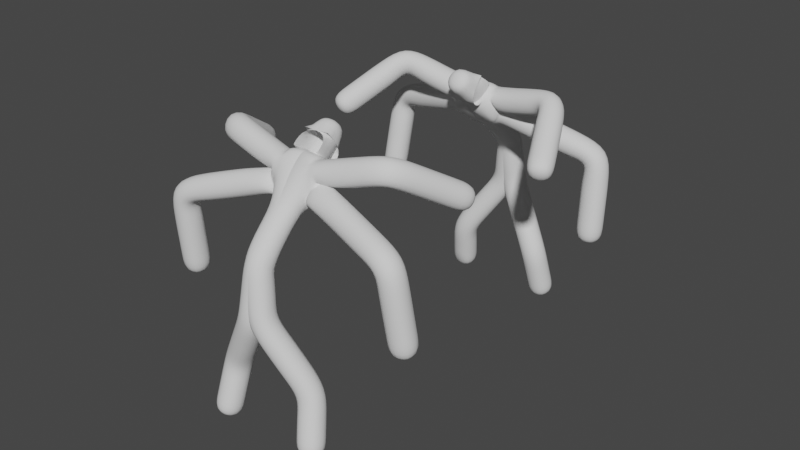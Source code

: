 # Source: WarLike_Embrace.blend  (saved by Blender 2.92.15; exported with 4.5.12 LTS)
import bpy
from mathutils import Matrix  # noqa: F401  (used for matrix-valued properties, if any)

bpy.ops.wm.read_factory_settings(use_empty=True)
scene = bpy.context.scene
scene.name = 'Scene'

# ---- collections
col_collection = bpy.data.collections.new('Collection'); scene.collection.children.link(col_collection)

# ---- world
world_world = bpy.data.worlds.new('World'); scene.world = world_world
world_world.use_nodes = True; world_world.node_tree.nodes.clear()
_N = world_world.node_tree.nodes; _L = world_world.node_tree.links
n0 = _N.new('ShaderNodeOutputWorld'); n0.name = 'World Output'; n0.location = (300, 300)
n1 = _N.new('ShaderNodeBackground'); n1.name = 'Background'; n1.location = (10, 300)
n1.inputs[0].default_value = (0.05088, 0.05088, 0.05088, 1.0)
_L.new(n1.outputs[0], n0.inputs[0])
n0.is_active_output = True
world_world.color = (0.05088, 0.05088, 0.05088)
world_world.use_sun_shadow = False
world_world.sun_shadow_jitter_overblur = 0.0

# ---- meshes
me_plane = bpy.data.meshes.new('Plane')
me_plane.from_pydata([(0.09463, 1.237, 0.9063), (0.1663, 0.7568, 1.027), (-0.3, 0.7321, 1.205), (-0.3717, 1.212, 1.085), (-0.6243, 0.6867, -0.1209), (-0.567, 0.1987, -0.0282), (-1.034, 0.1777, 0.1498), (-1.091, 0.6657, 0.05705), (-0.7317, 0.6896, -1.094), (-0.6969, 0.1908, -1.094), (-1.192, 0.1562, -1.033), (-1.227, 0.655, -1.033), (0.2386, 1.386, 2.094), (0.2827, 0.8978, 1.996), (-0.2147, 0.8495, 2.014), (-0.2587, 1.338, 2.111), (2.015, 0.9876, 2.407), (1.995, 0.493, 2.478), (2.386, 0.5211, 2.787), (2.406, 1.016, 2.717), (2.082, 0.3955, 0.9397), (2.018, -0.06656, 1.12), (2.513, -0.1152, 1.17), (2.577, 0.3469, 0.9902), (1.785, 0.5453, 3.583), (1.499, 0.1371, 3.541), (1.475, 0.1035, 4.039), (1.76, 0.5117, 4.081), (0.253, -0.4398, 4.05), (-0.247, -0.4466, 4.05), (-0.2524, -0.04426, 4.346), (0.2475, -0.03743, 4.346), (2.428, -0.9521, 3.127), (1.966, -1.143, 3.126), (2.018, -1.27, 3.607), (2.48, -1.08, 3.608), (-0.1875, 1.021, 0.4818), (-0.08822, 0.563, 0.6556), (-0.5021, 0.5795, 0.9356), (-0.6014, 1.038, 0.7618), (-0.4296, 0.8371, 0.1347), (-0.3303, 0.3789, 0.3084), (-0.7443, 0.3954, 0.5884), (-0.8436, 0.8536, 0.4147), (-0.6432, 0.6958, -0.3755), (-0.6084, 0.197, -0.3755), (-1.103, 0.1624, -0.3142), (-1.138, 0.6612, -0.3142), (-0.6875, 0.6927, -0.7348), (-0.6526, 0.1939, -0.7348), (-1.148, 0.1593, -0.6735), (-1.183, 0.6581, -0.6735), (0.1919, 1.345, 1.66), (0.2491, 0.8517, 1.719), (-0.2443, 0.802, 1.782), (-0.3016, 1.295, 1.723), (0.1536, 1.3, 1.327), (0.2109, 0.8072, 1.386), (-0.2826, 0.7575, 1.45), (-0.3398, 1.251, 1.39), (0.2714, 0.784, 2.998), (0.268, 0.434, 2.8), (-0.2302, 0.4017, 2.773), (-0.2712, 0.8359, 3.018), (0.2338, 1.11, 2.617), (0.2748, 0.6755, 2.372), (-0.2234, 0.6432, 2.346), (-0.2644, 1.077, 2.59), (1.641, 0.9163, 2.508), (1.722, 0.4228, 2.508), (1.876, 0.4481, 2.982), (1.796, 0.9415, 2.982), (1.199, 0.8441, 2.655), (1.28, 0.3506, 2.655), (1.435, 0.3759, 3.13), (1.354, 0.8694, 3.13), (0.7575, 0.7719, 2.803), (0.8381, 0.2785, 2.803), (0.9928, 0.3038, 3.278), (0.9122, 0.7972, 3.278), (0.3963, 0.2063, 2.951), (0.5511, 0.2316, 3.426), (0.4758, 0.6741, 3.32), (2.058, 0.5491, 1.325), (1.994, 0.08698, 1.505), (2.489, 0.03832, 1.556), (2.553, 0.5004, 1.376), (2.033, 0.7026, 1.711), (1.97, 0.2405, 1.891), (2.465, 0.1919, 1.941), (2.528, 0.654, 1.761), (2.009, 0.8562, 2.096), (1.945, 0.3941, 2.276), (2.44, 0.3454, 2.327), (2.504, 0.8075, 2.147), (0.4601, 0.1235, 3.215), (0.3212, 0.1294, 3.695), (0.3423, 0.629, 3.695), (0.8908, 0.6058, 3.334), (0.8697, 0.1062, 3.334), (0.7308, 0.1121, 3.814), (0.7518, 0.6117, 3.814), (1.3, 0.5885, 3.452), (1.279, 0.08896, 3.452), (1.14, 0.09483, 3.933), (1.161, 0.5944, 3.933), (0.2472, -0.01608, 3.475), (-0.2527, -0.02291, 3.475), (-0.2582, 0.3794, 3.772), (0.2417, 0.3863, 3.772), (0.2501, -0.2279, 3.762), (-0.2498, -0.2348, 3.762), (-0.2553, 0.1676, 4.059), (0.2446, 0.1744, 4.059), (1.984, 0.1246, 3.46), (1.521, -0.06608, 3.459), (1.573, -0.1936, 3.94), (2.035, -0.002913, 3.941), (2.132, -0.2343, 3.349), (1.67, -0.425, 3.348), (1.721, -0.5525, 3.829), (2.183, -0.3618, 3.83), (2.28, -0.5932, 3.238), (1.818, -0.7838, 3.237), (1.869, -0.9113, 3.718), (2.332, -0.7207, 3.719), (0.2714, 0.784, 2.998), (0.3963, 0.2063, 2.951), (0.5511, 0.2316, 3.426), (0.4758, 0.6741, 3.32), (0.3423, 0.629, 3.695), (0.3212, 0.1294, 3.695), (0.4601, 0.1235, 3.215), (0.4758, 0.6741, 3.32), (0.2417, 0.3863, 3.772), (-0.2582, 0.3794, 3.772), (-0.2527, -0.02291, 3.475), (0.2472, -0.01608, 3.475)], [(113, 134)], [(106, 96, 107), (23, 22, 21, 20), (96, 137, 136, 107), (107, 136, 135, 108), (62, 80, 107), (80, 106, 107), (80, 95, 106), (82, 133, 132, 81), (81, 132, 131, 96), (97, 109, 96), (109, 108, 96), (96, 131, 130, 97), (109, 97, 108), (97, 63, 108), (97, 130, 133, 82), (63, 62, 107, 108), (97, 60, 63), (61, 80, 62), (82, 129, 126, 61), (61, 126, 127, 80), (81, 95, 80), (80, 127, 128, 81), (81, 128, 129, 82), (8, 9, 10, 11), (81, 96, 106, 95), (82, 61, 60, 97), (31, 30, 29, 28), (35, 34, 33, 32), (0, 1, 37, 36), (1, 2, 38, 37), (2, 3, 39, 38), (3, 0, 36, 39), (36, 37, 41, 40), (37, 38, 42, 41), (38, 39, 43, 42), (39, 36, 40, 43), (40, 41, 5, 4), (41, 42, 6, 5), (42, 43, 7, 6), (43, 40, 4, 7), (4, 5, 45, 44), (5, 6, 46, 45), (6, 7, 47, 46), (7, 4, 44, 47), (44, 45, 49, 48), (45, 46, 50, 49), (46, 47, 51, 50), (47, 44, 48, 51), (48, 49, 9, 8), (49, 50, 10, 9), (50, 51, 11, 10), (51, 48, 8, 11), (12, 13, 53, 52), (13, 14, 54, 53), (14, 15, 55, 54), (15, 12, 52, 55), (52, 53, 57, 56), (53, 54, 58, 57), (54, 55, 59, 58), (55, 52, 56, 59), (56, 57, 1, 0), (57, 58, 2, 1), (58, 59, 3, 2), (59, 56, 0, 3), (60, 61, 65, 64), (61, 62, 66, 65), (62, 63, 67, 66), (63, 60, 64, 67), (64, 65, 13, 12), (65, 66, 14, 13), (66, 67, 15, 14), (67, 64, 12, 15), (16, 17, 69, 68), (17, 18, 70, 69), (18, 19, 71, 70), (19, 16, 68, 71), (68, 69, 73, 72), (69, 70, 74, 73), (70, 71, 75, 74), (71, 68, 72, 75), (72, 73, 77, 76), (73, 74, 78, 77), (74, 75, 79, 78), (75, 72, 76, 79), (76, 77, 127, 126), (77, 78, 128, 127), (78, 79, 129, 128), (79, 76, 126, 129), (20, 21, 84, 83), (21, 22, 85, 84), (22, 23, 86, 85), (23, 20, 83, 86), (83, 84, 88, 87), (84, 85, 89, 88), (85, 86, 90, 89), (86, 83, 87, 90), (87, 88, 92, 91), (88, 89, 93, 92), (89, 90, 94, 93), (90, 87, 91, 94), (91, 92, 17, 16), (92, 93, 18, 17), (93, 94, 19, 18), (94, 91, 16, 19), (98, 99, 132, 133), (99, 100, 131, 132), (100, 101, 130, 131), (101, 98, 133, 130), (102, 103, 99, 98), (103, 104, 100, 99), (104, 105, 101, 100), (105, 102, 98, 101), (24, 25, 103, 102), (25, 26, 104, 103), (26, 27, 105, 104), (27, 24, 102, 105), (110, 111, 136, 137), (111, 112, 135, 136), (28, 29, 111, 110), (29, 30, 112, 111), (30, 31, 113, 112), (31, 28, 110, 113), (114, 115, 25, 24), (115, 116, 26, 25), (116, 117, 27, 26), (117, 114, 24, 27), (118, 119, 115, 114), (119, 120, 116, 115), (120, 121, 117, 116), (121, 118, 114, 117), (122, 123, 119, 118), (123, 124, 120, 119), (124, 125, 121, 120), (125, 122, 118, 121), (32, 33, 123, 122), (33, 34, 124, 123), (34, 35, 125, 124), (35, 32, 122, 125)])
me_plane.polygons.foreach_set('use_smooth', [True] * 138)
me_plane.use_remesh_fix_poles = True
me_plane.use_remesh_preserve_attributes = False
me_plane.use_mirror_vertex_groups = False
me_plane.update()
me_plane_001 = bpy.data.meshes.new('Plane.001')
me_plane_001.from_pydata([(0.09463, 1.237, 0.9063), (0.1663, 0.7568, 1.027), (-0.3, 0.7321, 1.205), (-0.3717, 1.212, 1.085), (-0.6243, 0.6867, -0.1209), (-0.567, 0.1987, -0.0282), (-1.034, 0.1777, 0.1498), (-1.091, 0.6657, 0.05705), (-0.7317, 0.6896, -1.094), (-0.6969, 0.1908, -1.094), (-1.192, 0.1562, -1.033), (-1.227, 0.655, -1.033), (0.2386, 1.386, 2.094), (0.2827, 0.8978, 1.996), (-0.2147, 0.8495, 2.014), (-0.2587, 1.338, 2.111), (2.015, 0.9876, 2.407), (1.995, 0.493, 2.478), (2.386, 0.5211, 2.787), (2.406, 1.016, 2.717), (2.082, 0.3955, 0.9397), (2.018, -0.06656, 1.12), (2.513, -0.1152, 1.17), (2.577, 0.3469, 0.9902), (1.785, 0.5453, 3.583), (1.499, 0.1371, 3.541), (1.475, 0.1035, 4.039), (1.76, 0.5117, 4.081), (0.253, -0.4398, 4.05), (-0.247, -0.4466, 4.05), (-0.2524, -0.04426, 4.346), (0.2475, -0.03743, 4.346), (2.428, -0.9521, 3.127), (1.966, -1.143, 3.126), (2.018, -1.27, 3.607), (2.48, -1.08, 3.608), (-0.1875, 1.021, 0.4818), (-0.08822, 0.563, 0.6556), (-0.5021, 0.5795, 0.9356), (-0.6014, 1.038, 0.7618), (-0.4296, 0.8371, 0.1347), (-0.3303, 0.3789, 0.3084), (-0.7443, 0.3954, 0.5884), (-0.8436, 0.8536, 0.4147), (-0.6432, 0.6958, -0.3755), (-0.6084, 0.197, -0.3755), (-1.103, 0.1624, -0.3142), (-1.138, 0.6612, -0.3142), (-0.6875, 0.6927, -0.7348), (-0.6526, 0.1939, -0.7348), (-1.148, 0.1593, -0.6735), (-1.183, 0.6581, -0.6735), (0.1919, 1.345, 1.66), (0.2491, 0.8517, 1.719), (-0.2443, 0.802, 1.782), (-0.3016, 1.295, 1.723), (0.1536, 1.3, 1.327), (0.2109, 0.8072, 1.386), (-0.2826, 0.7575, 1.45), (-0.3398, 1.251, 1.39), (0.2714, 0.784, 2.998), (0.268, 0.434, 2.8), (-0.2302, 0.4017, 2.773), (-0.2712, 0.8359, 3.018), (0.2338, 1.11, 2.617), (0.2748, 0.6755, 2.372), (-0.2234, 0.6432, 2.346), (-0.2644, 1.077, 2.59), (1.641, 0.9163, 2.508), (1.722, 0.4228, 2.508), (1.876, 0.4481, 2.982), (1.796, 0.9415, 2.982), (1.199, 0.8441, 2.655), (1.28, 0.3506, 2.655), (1.435, 0.3759, 3.13), (1.354, 0.8694, 3.13), (0.7575, 0.7719, 2.803), (0.8381, 0.2785, 2.803), (0.9928, 0.3038, 3.278), (0.9122, 0.7972, 3.278), (0.3963, 0.2063, 2.951), (0.5511, 0.2316, 3.426), (0.4758, 0.6741, 3.32), (2.058, 0.5491, 1.325), (1.994, 0.08698, 1.505), (2.489, 0.03832, 1.556), (2.553, 0.5004, 1.376), (2.033, 0.7026, 1.711), (1.97, 0.2405, 1.891), (2.465, 0.1919, 1.941), (2.528, 0.654, 1.761), (2.009, 0.8562, 2.096), (1.945, 0.3941, 2.276), (2.44, 0.3454, 2.327), (2.504, 0.8075, 2.147), (0.4601, 0.1235, 3.215), (0.3212, 0.1294, 3.695), (0.3423, 0.629, 3.695), (0.8908, 0.6058, 3.334), (0.8697, 0.1062, 3.334), (0.7308, 0.1121, 3.814), (0.7518, 0.6117, 3.814), (1.3, 0.5885, 3.452), (1.279, 0.08896, 3.452), (1.14, 0.09483, 3.933), (1.161, 0.5944, 3.933), (0.2472, -0.01608, 3.475), (-0.2527, -0.02291, 3.475), (-0.2582, 0.3794, 3.772), (0.2417, 0.3863, 3.772), (0.2501, -0.2279, 3.762), (-0.2498, -0.2348, 3.762), (-0.2553, 0.1676, 4.059), (0.2446, 0.1744, 4.059), (1.984, 0.1246, 3.46), (1.521, -0.06608, 3.459), (1.573, -0.1936, 3.94), (2.035, -0.002913, 3.941), (2.132, -0.2343, 3.349), (1.67, -0.425, 3.348), (1.721, -0.5525, 3.829), (2.183, -0.3618, 3.83), (2.28, -0.5932, 3.238), (1.818, -0.7838, 3.237), (1.869, -0.9113, 3.718), (2.332, -0.7207, 3.719), (0.2714, 0.784, 2.998), (0.3963, 0.2063, 2.951), (0.5511, 0.2316, 3.426), (0.4758, 0.6741, 3.32), (0.3423, 0.629, 3.695), (0.3212, 0.1294, 3.695), (0.4601, 0.1235, 3.215), (0.4758, 0.6741, 3.32), (0.2417, 0.3863, 3.772), (-0.2582, 0.3794, 3.772), (-0.2527, -0.02291, 3.475), (0.2472, -0.01608, 3.475)], [(113, 134)], [(106, 96, 107), (23, 22, 21, 20), (96, 137, 136, 107), (107, 136, 135, 108), (62, 80, 107), (80, 106, 107), (80, 95, 106), (82, 133, 132, 81), (81, 132, 131, 96), (97, 109, 96), (109, 108, 96), (96, 131, 130, 97), (109, 97, 108), (97, 63, 108), (97, 130, 133, 82), (63, 62, 107, 108), (97, 60, 63), (61, 80, 62), (82, 129, 126, 61), (61, 126, 127, 80), (81, 95, 80), (80, 127, 128, 81), (81, 128, 129, 82), (8, 9, 10, 11), (81, 96, 106, 95), (82, 61, 60, 97), (31, 30, 29, 28), (35, 34, 33, 32), (0, 1, 37, 36), (1, 2, 38, 37), (2, 3, 39, 38), (3, 0, 36, 39), (36, 37, 41, 40), (37, 38, 42, 41), (38, 39, 43, 42), (39, 36, 40, 43), (40, 41, 5, 4), (41, 42, 6, 5), (42, 43, 7, 6), (43, 40, 4, 7), (4, 5, 45, 44), (5, 6, 46, 45), (6, 7, 47, 46), (7, 4, 44, 47), (44, 45, 49, 48), (45, 46, 50, 49), (46, 47, 51, 50), (47, 44, 48, 51), (48, 49, 9, 8), (49, 50, 10, 9), (50, 51, 11, 10), (51, 48, 8, 11), (12, 13, 53, 52), (13, 14, 54, 53), (14, 15, 55, 54), (15, 12, 52, 55), (52, 53, 57, 56), (53, 54, 58, 57), (54, 55, 59, 58), (55, 52, 56, 59), (56, 57, 1, 0), (57, 58, 2, 1), (58, 59, 3, 2), (59, 56, 0, 3), (60, 61, 65, 64), (61, 62, 66, 65), (62, 63, 67, 66), (63, 60, 64, 67), (64, 65, 13, 12), (65, 66, 14, 13), (66, 67, 15, 14), (67, 64, 12, 15), (16, 17, 69, 68), (17, 18, 70, 69), (18, 19, 71, 70), (19, 16, 68, 71), (68, 69, 73, 72), (69, 70, 74, 73), (70, 71, 75, 74), (71, 68, 72, 75), (72, 73, 77, 76), (73, 74, 78, 77), (74, 75, 79, 78), (75, 72, 76, 79), (76, 77, 127, 126), (77, 78, 128, 127), (78, 79, 129, 128), (79, 76, 126, 129), (20, 21, 84, 83), (21, 22, 85, 84), (22, 23, 86, 85), (23, 20, 83, 86), (83, 84, 88, 87), (84, 85, 89, 88), (85, 86, 90, 89), (86, 83, 87, 90), (87, 88, 92, 91), (88, 89, 93, 92), (89, 90, 94, 93), (90, 87, 91, 94), (91, 92, 17, 16), (92, 93, 18, 17), (93, 94, 19, 18), (94, 91, 16, 19), (98, 99, 132, 133), (99, 100, 131, 132), (100, 101, 130, 131), (101, 98, 133, 130), (102, 103, 99, 98), (103, 104, 100, 99), (104, 105, 101, 100), (105, 102, 98, 101), (24, 25, 103, 102), (25, 26, 104, 103), (26, 27, 105, 104), (27, 24, 102, 105), (110, 111, 136, 137), (111, 112, 135, 136), (28, 29, 111, 110), (29, 30, 112, 111), (30, 31, 113, 112), (31, 28, 110, 113), (114, 115, 25, 24), (115, 116, 26, 25), (116, 117, 27, 26), (117, 114, 24, 27), (118, 119, 115, 114), (119, 120, 116, 115), (120, 121, 117, 116), (121, 118, 114, 117), (122, 123, 119, 118), (123, 124, 120, 119), (124, 125, 121, 120), (125, 122, 118, 121), (32, 33, 123, 122), (33, 34, 124, 123), (34, 35, 125, 124), (35, 32, 122, 125)])
me_plane_001.polygons.foreach_set('use_smooth', [True] * 138)
me_plane_001.use_remesh_fix_poles = True
me_plane_001.use_remesh_preserve_attributes = False
me_plane_001.use_mirror_vertex_groups = False
me_plane_001.update()
arm_armature = bpy.data.armatures.new('Armature')  # bones are not reproduced
arm_armature_001 = bpy.data.armatures.new('Armature.001')  # bones are not reproduced

# ---- objects
ob_plane = bpy.data.objects.new('Plane', me_plane)
ob_armature = bpy.data.objects.new('Armature', arm_armature)
ob_armature_001 = bpy.data.objects.new('Armature.001', arm_armature_001)
ob_plane_001 = bpy.data.objects.new('Plane.001', me_plane_001)

# ---- transforms, parenting, visibility, modifiers, constraints
ob_plane.location = (0.0, 7.758, 0.9885)
ob_plane.rotation_euler = (0.2603, 0.02779, 0.001678)
ob_plane.scale = (2.548, 2.548, 2.548)
ob_plane.lineart.crease_threshold = 0.0
_vg = ob_plane.vertex_groups.new(name='Bone.01')
_vg.add([4, 5, 6, 7, 8, 9, 10, 11, 44, 45, 46, 47, 48, 49, 50, 51], 1.0, 'REPLACE')
_vg = ob_plane.vertex_groups.new(name='Bone.00')
_vg.add([0, 1, 2, 3, 4, 5, 6, 7, 36, 37, 38, 39, 40, 41, 42, 43], 1.0, 'REPLACE')
_vg = ob_plane.vertex_groups.new(name='Bone.02')
_vg.add([0, 1, 2, 3, 12, 13, 14, 15, 52, 53, 54, 55, 56, 57, 58, 59], 1.0, 'REPLACE')
_vg = ob_plane.vertex_groups.new(name='Bone.03')
_vg.add([12, 13, 14, 15, 60, 61, 62, 63, 64, 65, 66, 67, 126], 1.0, 'REPLACE')
_vg = ob_plane.vertex_groups.new(name='Bone.04')
_vg.add([16, 17, 18, 19, 68, 69, 70, 71, 72, 73, 74, 75, 76, 77, 78, 79, 80, 81, 82, 127, 128, 129, 133], 1.0, 'REPLACE')
_vg = ob_plane.vertex_groups.new(name='Bone.05')
_vg.add([16, 17, 18, 19, 20, 21, 22, 23, 83, 84, 85, 86, 87, 88, 89, 90, 91, 92, 93, 94], 1.0, 'REPLACE')
_vg = ob_plane.vertex_groups.new(name='Bone.06')
_vg.add([24, 25, 26, 27, 95, 96, 97, 98, 99, 100, 101, 102, 103, 104, 105, 130, 131, 132], 1.0, 'REPLACE')
_vg = ob_plane.vertex_groups.new(name='Bone.08')
_vg.add([24, 25, 26, 27, 32, 33, 34, 35, 114, 115, 116, 117, 118, 119, 120, 121, 122, 123, 124, 125], 1.0, 'REPLACE')
_vg = ob_plane.vertex_groups.new(name='Bone.07')
_vg.add([28, 29, 30, 31, 106, 107, 108, 109, 110, 111, 112, 113, 134, 135, 136, 137], 1.0, 'REPLACE')
_m = ob_plane.modifiers.new('Armature', 'ARMATURE')
_m.object = ob_armature
_m.use_deform_preserve_volume = True
_m = ob_plane.modifiers.new('Mirror', 'MIRROR')
_m.use_clip = True
_m = ob_plane.modifiers.new('Subdivision', 'SUBSURF')
_m.uv_smooth = 'PRESERVE_CORNERS'
_m.levels = 3
ob_armature.location = (0.0, 7.758, 0.9885)
ob_armature.rotation_euler = (0.2603, 0.02779, 0.001678)
ob_armature.scale = (2.548, 2.548, 2.548)
ob_armature.show_in_front = True
ob_armature.lineart.crease_threshold = 0.0
ob_armature_001.location = (0.0, -6.079, 0.9885)
ob_armature_001.rotation_euler = (0.2603, 0.02779, -3.125)
ob_armature_001.scale = (2.548, 2.548, 2.548)
ob_armature_001.show_in_front = True
ob_armature_001.lineart.crease_threshold = 0.0
ob_plane_001.location = (0.0, -6.079, 0.9885)
ob_plane_001.rotation_euler = (0.2603, 0.02779, -3.125)
ob_plane_001.scale = (2.548, 2.548, 2.548)
ob_plane_001.lineart.crease_threshold = 0.0
_vg = ob_plane_001.vertex_groups.new(name='Bone.01')
_vg.add([4, 5, 6, 7, 8, 9, 10, 11, 44, 45, 46, 47, 48, 49, 50, 51], 1.0, 'REPLACE')
_vg = ob_plane_001.vertex_groups.new(name='Bone.00')
_vg.add([0, 1, 2, 3, 4, 5, 6, 7, 36, 37, 38, 39, 40, 41, 42, 43], 1.0, 'REPLACE')
_vg = ob_plane_001.vertex_groups.new(name='Bone.02')
_vg.add([0, 1, 2, 3, 12, 13, 14, 15, 52, 53, 54, 55, 56, 57, 58, 59], 1.0, 'REPLACE')
_vg = ob_plane_001.vertex_groups.new(name='Bone.03')
_vg.add([12, 13, 14, 15, 60, 61, 62, 63, 64, 65, 66, 67, 126], 1.0, 'REPLACE')
_vg = ob_plane_001.vertex_groups.new(name='Bone.04')
_vg.add([16, 17, 18, 19, 68, 69, 70, 71, 72, 73, 74, 75, 76, 77, 78, 79, 80, 81, 82, 127, 128, 129, 133], 1.0, 'REPLACE')
_vg = ob_plane_001.vertex_groups.new(name='Bone.05')
_vg.add([16, 17, 18, 19, 20, 21, 22, 23, 83, 84, 85, 86, 87, 88, 89, 90, 91, 92, 93, 94], 1.0, 'REPLACE')
_vg = ob_plane_001.vertex_groups.new(name='Bone.06')
_vg.add([24, 25, 26, 27, 95, 96, 97, 98, 99, 100, 101, 102, 103, 104, 105, 130, 131, 132], 1.0, 'REPLACE')
_vg = ob_plane_001.vertex_groups.new(name='Bone.08')
_vg.add([24, 25, 26, 27, 32, 33, 34, 35, 114, 115, 116, 117, 118, 119, 120, 121, 122, 123, 124, 125], 1.0, 'REPLACE')
_vg = ob_plane_001.vertex_groups.new(name='Bone.07')
_vg.add([28, 29, 30, 31, 106, 107, 108, 109, 110, 111, 112, 113, 134, 135, 136, 137], 1.0, 'REPLACE')
_m = ob_plane_001.modifiers.new('Armature', 'ARMATURE')
_m.object = ob_armature_001
_m.use_deform_preserve_volume = True
_m = ob_plane_001.modifiers.new('Mirror', 'MIRROR')
_m.use_clip = True
_m = ob_plane_001.modifiers.new('Subdivision', 'SUBSURF')
_m.uv_smooth = 'PRESERVE_CORNERS'
_m.levels = 3

# ---- collection membership
col_collection.objects.link(ob_plane)
col_collection.objects.link(ob_armature)
col_collection.objects.link(ob_armature_001)
col_collection.objects.link(ob_plane_001)

# ---- scene / render settings (as saved in the file)
scene.frame_start = 1; scene.frame_end = 250; scene.frame_set(1)
scene.render.engine = 'BLENDER_EEVEE_NEXT'
scene.cycles.use_denoising = False
scene.cycles.samples = 128
scene.cycles.sampling_pattern = 'TABULATED_SOBOL'
scene.cycles.use_adaptive_sampling = False
scene.cycles.use_light_tree = False
scene.view_settings.view_transform = 'Filmic'
bpy.context.view_layer.update()

# ---- added for rendering (the .blend has no active camera and no usable light): camera, sun
cam_auto = bpy.data.cameras.new('AutoCamera')
cam_auto.lens = 50.0
cam_auto.sensor_width = 36.0
cam_auto.clip_end = 1000.0
ob_auto_camera = bpy.data.objects.new('AutoCamera', cam_auto)
scene.collection.objects.link(ob_auto_camera)
ob_auto_camera.location = (28.3468, -33.0785, 27.7643)
ob_auto_camera.rotation_euler = (1.09748, -7.21219e-08, 0.694738)
scene.camera = ob_auto_camera
light_auto_sun = bpy.data.lights.new('AutoSun', 'SUN')
light_auto_sun.energy = 3.0
light_auto_sun.angle = 0.0523599
ob_auto_sun = bpy.data.objects.new('AutoSun', light_auto_sun)
scene.collection.objects.link(ob_auto_sun)
ob_auto_sun.rotation_euler = (0.872665, 0.174533, 0.523599)
bpy.context.view_layer.update()

